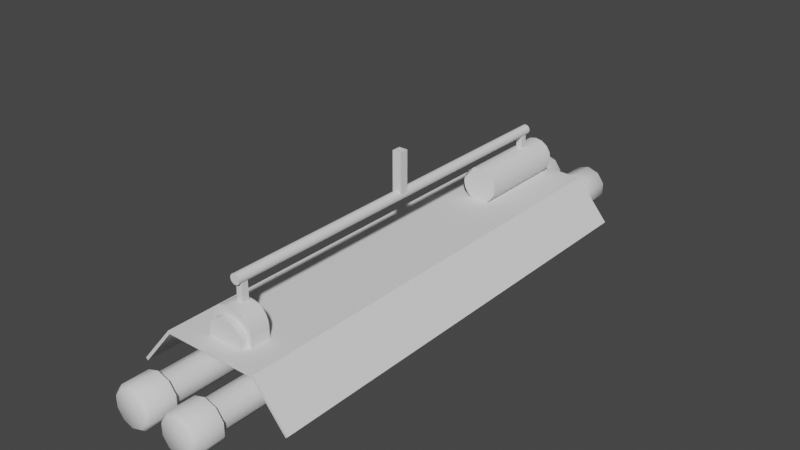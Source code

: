 # Source: CeilingLight.blend  (saved by Blender 3.3.6; exported with 4.5.12 LTS)
import bpy
from mathutils import Matrix  # noqa: F401  (used for matrix-valued properties, if any)

bpy.ops.wm.read_factory_settings(use_empty=True)
scene = bpy.context.scene
scene.name = 'Scene'

# ---- collections
col_collection = bpy.data.collections.new('Collection'); scene.collection.children.link(col_collection)
col_corridor = bpy.data.collections.new('Corridor'); scene.collection.children.link(col_corridor)

# ---- materials (node trees are filled in below, after node groups)
mat_material_001 = bpy.data.materials.new('Material.001')
mat_material_001.use_transparent_shadow = False

# ---- node groups
ng_auto_smooth = bpy.data.node_groups.new('Auto Smooth', 'GeometryNodeTree')
_s = ng_auto_smooth.interface.new_socket(name='Geometry', in_out='OUTPUT', socket_type='NodeSocketGeometry')
_s = ng_auto_smooth.interface.new_socket(name='Geometry', in_out='INPUT', socket_type='NodeSocketGeometry')
_s = ng_auto_smooth.interface.new_socket(name='Angle', in_out='INPUT', socket_type='NodeSocketFloat')
_s.subtype = 'ANGLE'
_s.min_value = 0.0
_s.max_value = 3.142
ng_auto_smooth.is_modifier = True
_N = ng_auto_smooth.nodes; _L = ng_auto_smooth.links
n0 = _N.new('NodeGroupOutput'); n0.name = 'Group Output'; n0.location = (480, -100)
n1 = _N.new('NodeGroupInput'); n1.name = 'Group Input'; n1.location = (-420, -300)
n2 = _N.new('NodeGroupInput'); n2.name = 'Group Input.001'; n2.location = (-60, -100)
n3 = _N.new('GeometryNodeSetShadeSmooth'); n3.name = 'Set Shade Smooth'; n3.location = (120, -100)
n3.domain = 'EDGE'
n4 = _N.new('GeometryNodeSetShadeSmooth'); n4.name = 'Set Shade Smooth.001'; n4.location = (300, -100)
n5 = _N.new('GeometryNodeInputMeshEdgeAngle'); n5.name = 'Edge Angle'; n5.location = (-420, -220)
n6 = _N.new('GeometryNodeInputEdgeSmooth'); n6.name = 'Is Edge Smooth'; n6.location = (-60, -160)
n7 = _N.new('GeometryNodeInputShadeSmooth'); n7.name = 'Is Face Smooth'; n7.location = (-240, -340)
n8 = _N.new('FunctionNodeBooleanMath'); n8.name = 'Boolean Math'; n8.location = (-60, -220)
n9 = _N.new('FunctionNodeCompare'); n9.name = 'Compare'; n9.location = (-240, -180)
n9.operation = 'LESS_EQUAL'
_L.new(n5.outputs[0], n9.inputs[0])
_L.new(n4.outputs[0], n0.inputs[0])
_L.new(n1.outputs[1], n9.inputs[1])
_L.new(n9.outputs[0], n8.inputs[0])
_L.new(n7.outputs[0], n8.inputs[1])
_L.new(n2.outputs[0], n3.inputs[0])
_L.new(n6.outputs[0], n3.inputs[1])
_L.new(n3.outputs[0], n4.inputs[0])
_L.new(n8.outputs[0], n3.inputs[2])
n0.is_active_output = True

# ---- material node trees
mat_material_001.use_nodes = True; mat_material_001.node_tree.nodes.clear()
_N = mat_material_001.node_tree.nodes; _L = mat_material_001.node_tree.links
n0 = _N.new('ShaderNodeBsdfPrincipled'); n0.name = 'Principled BSDF'; n0.location = (10, 300)
n0.distribution = 'GGX'
n0.subsurface_method = 'RANDOM_WALK_SKIN'
n0.inputs[3].default_value = 1.45
n0.inputs[27].default_value = (0.0, 0.0, 0.0, 1.0)
n0.inputs[28].default_value = 1.0
n1 = _N.new('ShaderNodeOutputMaterial'); n1.name = 'Material Output'; n1.location = (300, 300)
_L.new(n0.outputs[0], n1.inputs[0])
n1.is_active_output = True

# ---- world
world_world = bpy.data.worlds.new('World'); scene.world = world_world
world_world.use_nodes = True; world_world.node_tree.nodes.clear()
_N = world_world.node_tree.nodes; _L = world_world.node_tree.links
n0 = _N.new('ShaderNodeOutputWorld'); n0.name = 'World Output'; n0.location = (300, 300)
n1 = _N.new('ShaderNodeBackground'); n1.name = 'Background'; n1.location = (10, 300)
n1.inputs[0].default_value = (0.05088, 0.05088, 0.05088, 1.0)
_L.new(n1.outputs[0], n0.inputs[0])
n0.is_active_output = True
world_world.color = (0.05088, 0.05088, 0.05088)
world_world.use_sun_shadow = False
world_world.sun_shadow_jitter_overblur = 0.0

# ---- meshes
me_plane = bpy.data.meshes.new('Plane')
me_plane.from_pydata([(-0.1648, -0.781, -0.03889), (0.1648, -0.781, -0.03889), (-0.1648, 0.781, -0.03889), (0.1648, 0.781, -0.03889), (-0.2808, -0.781, -0.1758), (0.2808, -0.781, -0.1758), (-0.2808, 0.781, -0.1758), (0.2808, 0.781, -0.1758)], [], [(0, 1, 3, 2), (3, 1, 5, 7), (0, 2, 6, 4)])
_uv = me_plane.uv_layers.new(name='UVMap')
_uv.uv.foreach_set('vector', [0.854, 0.7112, 0.8337, 0.7112, 0.8337, 0.6151, 0.854, 0.6151, 0.8337, 0.6151, 0.8337, 0.7112, 0.8265, 0.7112, 0.8265, 0.6151, 0.854, 0.7112, 0.854, 0.6151, 0.8611, 0.6151, 0.8611, 0.7112])
me_plane.update()
me_cylinder_001 = bpy.data.meshes.new('Cylinder.001')
me_cylinder_001.from_pydata([(0.09145, 0.06755, -0.8875), (0.09145, 0.06755, 0.8875), (0.1212, 0.05789, -0.8875), (0.1212, 0.05789, 0.8875), (0.1396, 0.0326, -0.8875), (0.1396, 0.0326, 0.8875), (0.1396, 0.001348, -0.8875), (0.1396, 0.001348, 0.8875), (0.1212, -0.02394, -0.8875), (0.1212, -0.02394, 0.8875), (0.09145, -0.0336, -0.8875), (0.09145, -0.0336, 0.8875), (0.06173, -0.02394, -0.8875), (0.06173, -0.02394, 0.8875), (0.04335, 0.001348, -0.8875), (0.04335, 0.001348, 0.8875), (0.04335, 0.0326, -0.8875), (0.04335, 0.0326, 0.8875), (0.06173, 0.05789, -0.8875), (0.06173, 0.05789, 0.8875)], [], [(0, 1, 3, 2), (2, 3, 5, 4), (4, 5, 7, 6), (6, 7, 9, 8), (8, 9, 11, 10), (10, 11, 13, 12), (12, 13, 15, 14), (14, 15, 17, 16), (3, 1, 19, 17, 15, 13, 11, 9, 7, 5), (16, 17, 19, 18), (18, 19, 1, 0), (0, 2, 4, 6, 8, 10, 12, 14, 16, 18)])
me_cylinder_001.polygons.foreach_set('use_smooth', [True] * 12)
_uv = me_cylinder_001.uv_layers.new(name='UVMap')
_uv.uv.foreach_set('vector', [0.8638, 0.7381, 0.8638, 0.8473, 0.8619, 0.8473, 0.8619, 0.7381, 0.8619, 0.7381, 0.8619, 0.8473, 0.8603, 0.8473, 0.8603, 0.7381, 0.8584, 0.4921, 0.8584, 0.6012, 0.8569, 0.6012, 0.8569, 0.4921, 0.8569, 0.4921, 0.8569, 0.6012, 0.855, 0.6012, 0.855, 0.4921, 0.855, 0.4921, 0.855, 0.6012, 0.8534, 0.6012, 0.8534, 0.4921, 0.8619, 0.4921, 0.8619, 0.6012, 0.8604, 0.6012, 0.8604, 0.4921, 0.8604, 0.4921, 0.8604, 0.6012, 0.8584, 0.6012, 0.8584, 0.4921, 0.8534, 0.4921, 0.8534, 0.6012, 0.8518, 0.6012, 0.8518, 0.4921, 0.701, 0.8334, 0.701, 0.8314, 0.7022, 0.8299, 0.704, 0.8293, 0.7058, 0.8299, 0.707, 0.8314, 0.707, 0.8334, 0.7058, 0.8349, 0.704, 0.8355, 0.7022, 0.8349, 0.8518, 0.4921, 0.8518, 0.6012, 0.8499, 0.6012, 0.8499, 0.4921, 0.8499, 0.4921, 0.8499, 0.6012, 0.8484, 0.6012, 0.8484, 0.4921, 0.707, 0.8314, 0.7081, 0.8299, 0.7099, 0.8293, 0.7117, 0.8299, 0.7129, 0.8314, 0.7129, 0.8334, 0.7117, 0.8349, 0.7099, 0.8355, 0.7081, 0.8349, 0.707, 0.8334])
me_cylinder_001.materials.append(mat_material_001)
me_cylinder_001.update()
me_cylinder_002 = bpy.data.meshes.new('Cylinder.002')
me_cylinder_002.from_pydata([(0.09145, 0.08617, 0.8813), (0.09145, 0.08617, 0.9697), (0.1321, 0.07296, 0.8813), (0.1321, 0.07296, 0.9697), (0.1573, 0.03836, 0.8813), (0.1573, 0.03836, 0.9697), (0.1573, -0.004407, 0.8813), (0.1573, -0.004407, 0.9697), (0.1321, -0.03901, 0.8813), (0.1321, -0.03901, 0.9697), (0.09145, -0.05222, 0.8813), (0.09145, -0.05222, 0.9697), (0.05078, -0.03901, 0.8813), (0.05078, -0.03901, 0.9697), (0.02564, -0.004407, 0.8813), (0.02564, -0.004407, 0.9697), (0.02564, 0.03836, 0.8813), (0.02564, 0.03836, 0.9697), (0.05078, 0.07296, 0.8813), (0.05078, 0.07296, 0.9697), (0.1258, 0.06427, 0.9813), (0.09145, 0.07543, 0.9813), (0.147, 0.03504, 0.9813), (0.147, -0.001087, 0.9813), (0.1258, -0.03031, 0.9813), (0.09145, -0.04148, 0.9813), (0.0571, -0.03031, 0.9813), (0.03586, -0.001087, 0.9813), (0.03586, 0.03504, 0.9813), (0.0571, 0.06427, 0.9813)], [], [(0, 1, 3, 2), (2, 3, 5, 4), (4, 5, 7, 6), (6, 7, 9, 8), (8, 9, 11, 10), (10, 11, 13, 12), (12, 13, 15, 14), (14, 15, 17, 16), (17, 15, 27, 28), (16, 17, 19, 18), (18, 19, 1, 0), (0, 2, 4, 6, 8, 10, 12, 14, 16, 18), (20, 21, 29, 28, 27, 26, 25, 24, 23, 22), (15, 13, 26, 27), (13, 11, 25, 26), (11, 9, 24, 25), (9, 7, 23, 24), (3, 1, 21, 20), (7, 5, 22, 23), (5, 3, 20, 22), (1, 19, 29, 21), (19, 17, 28, 29)])
me_cylinder_002.polygons.foreach_set('use_smooth', [True] * 22)
_uv = me_cylinder_002.uv_layers.new(name='UVMap')
_uv.uv.foreach_set('vector', [0.7203, 0.8293, 0.7203, 0.8347, 0.7176, 0.8347, 0.7176, 0.8293, 0.7129, 0.8354, 0.7129, 0.83, 0.715, 0.83, 0.715, 0.8354, 0.715, 0.8354, 0.715, 0.83, 0.7176, 0.83, 0.7176, 0.8354, 0.8271, 0.6077, 0.8325, 0.6077, 0.8325, 0.6098, 0.8271, 0.6098, 0.8271, 0.6098, 0.8325, 0.6098, 0.8325, 0.6124, 0.8271, 0.6124, 0.8271, 0.6124, 0.8325, 0.6124, 0.8325, 0.6146, 0.8271, 0.6146, 0.8265, 0.7271, 0.832, 0.7271, 0.832, 0.7293, 0.8265, 0.7293, 0.8265, 0.7293, 0.832, 0.7293, 0.832, 0.7319, 0.8265, 0.7319, 0.832, 0.7319, 0.832, 0.7293, 0.8327, 0.7295, 0.8327, 0.7317, 0.8265, 0.7319, 0.832, 0.7319, 0.832, 0.734, 0.8265, 0.734, 0.7224, 0.8293, 0.7224, 0.8347, 0.7203, 0.8347, 0.7203, 0.8293, 0.6995, 0.8295, 0.697, 0.8303, 0.6945, 0.8295, 0.6929, 0.8273, 0.6929, 0.8247, 0.6945, 0.8226, 0.697, 0.8218, 0.6995, 0.8226, 0.701, 0.8247, 0.701, 0.8273, 0.6868, 0.8289, 0.6855, 0.8271, 0.6855, 0.8249, 0.6868, 0.8231, 0.6889, 0.8224, 0.691, 0.8231, 0.6923, 0.8249, 0.6923, 0.8271, 0.691, 0.8289, 0.6889, 0.8296, 0.6889, 0.8218, 0.6914, 0.8226, 0.691, 0.8231, 0.6889, 0.8224, 0.6914, 0.8226, 0.6929, 0.8247, 0.6923, 0.8249, 0.691, 0.8231, 0.8325, 0.6124, 0.8325, 0.6098, 0.8332, 0.61, 0.8332, 0.6122, 0.6929, 0.8273, 0.6914, 0.8295, 0.691, 0.8289, 0.6923, 0.8271, 0.7176, 0.8347, 0.7203, 0.8347, 0.7201, 0.8354, 0.7178, 0.8354, 0.7176, 0.83, 0.715, 0.83, 0.7152, 0.8293, 0.7174, 0.8293, 0.6889, 0.8303, 0.6864, 0.8295, 0.6868, 0.8289, 0.6889, 0.8296, 0.6848, 0.8273, 0.6848, 0.8247, 0.6855, 0.8249, 0.6855, 0.8271, 0.6848, 0.8247, 0.6864, 0.8226, 0.6868, 0.8231, 0.6855, 0.8249])
me_cylinder_002.update()
me_cube_015 = bpy.data.meshes.new('Cube.015')
me_cube_015.from_pydata([(-0.8099, -0.4647, -1.009), (-1.0, 0.4647, -1.0), (0.8099, -0.4647, -1.009), (1.0, 0.4647, -1.0), (-0.1511, -0.4647, 0.0489), (-0.8099, -0.4647, -0.6099), (-0.3304, -0.4647, 0.02529), (-0.4859, -0.4647, -0.03911), (-0.6194, -0.4647, -0.1416), (-0.7218, -0.4647, -0.2751), (-0.7862, -0.4647, -0.4306), (-1.0, 0.4647, -0.3986), (-0.1636, 0.4647, 0.4378), (-0.9715, 0.4647, -0.1821), (-0.8879, 0.4647, 0.0196), (-0.755, 0.4647, 0.1928), (-0.5818, 0.4647, 0.3258), (-0.38, 0.4647, 0.4093), (0.8099, -0.4647, -0.6099), (0.1511, -0.4647, 0.0489), (0.7862, -0.4647, -0.4306), (0.7218, -0.4647, -0.2751), (0.6194, -0.4647, -0.1416), (0.4859, -0.4647, -0.03911), (0.3304, -0.4647, 0.02529), (0.1636, 0.4647, 0.4378), (1.0, 0.4647, -0.3986), (0.38, 0.4647, 0.4093), (0.5818, 0.4647, 0.3258), (0.755, 0.4647, 0.1928), (0.8879, 0.4647, 0.0196), (0.9715, 0.4647, -0.1821), (-1.0, -0.4647, -1.0), (1.0, -0.4647, -1.0), (-0.38, -0.4647, 0.4093), (-0.1636, -0.4647, 0.4378), (-0.5818, -0.4647, 0.3258), (-0.755, -0.4647, 0.1928), (-0.8879, -0.4647, 0.0196), (-0.9715, -0.4647, -0.1821), (-1.0, -0.4647, -0.3986), (0.1636, -0.4647, 0.4378), (0.38, -0.4647, 0.4093), (0.5818, -0.4647, 0.3258), (0.755, -0.4647, 0.1928), (0.8879, -0.4647, 0.0196), (0.9715, -0.4647, -0.1821), (1.0, -0.4647, -0.3986), (-0.8099, -0.8108, -1.009), (0.8099, -0.8108, -1.009), (-0.3304, -0.8108, 0.02529), (-0.1511, -0.8108, 0.0489), (-0.4859, -0.8108, -0.03911), (-0.6194, -0.8108, -0.1416), (-0.7218, -0.8108, -0.2751), (-0.7862, -0.8108, -0.4306), (-0.8099, -0.8108, -0.6099), (0.1511, -0.8108, 0.0489), (0.3304, -0.8108, 0.02529), (0.4859, -0.8108, -0.03911), (0.6194, -0.8108, -0.1416), (0.7218, -0.8108, -0.2751), (0.7862, -0.8108, -0.4306), (0.8099, -0.8108, -0.6099)], [], [(25, 12, 35, 41), (3, 26, 47, 33), (32, 40, 11, 1), (1, 3, 33, 32), (1, 11, 13, 14, 15, 16, 17, 12, 25, 27, 28, 29, 30, 31, 26, 3), (35, 12, 17, 34), (34, 17, 16, 36), (36, 16, 15, 37), (37, 15, 14, 38), (38, 14, 13, 39), (39, 13, 11, 40), (25, 41, 42, 27), (27, 42, 43, 28), (28, 43, 44, 29), (29, 44, 45, 30), (30, 45, 46, 31), (31, 46, 47, 26), (21, 22, 60, 61), (2, 0, 32, 33), (6, 4, 35, 34), (7, 6, 34, 36), (8, 7, 36, 37), (9, 8, 37, 38), (10, 9, 38, 39), (5, 10, 39, 40), (19, 24, 42, 41), (24, 23, 43, 42), (23, 22, 44, 43), (22, 21, 45, 44), (21, 20, 46, 45), (20, 18, 47, 46), (18, 2, 33, 47), (4, 19, 41, 35), (0, 5, 40, 32), (49, 63, 62, 61, 60, 59, 58, 57, 51, 50, 52, 53, 54, 55, 56, 48), (7, 8, 53, 52), (20, 21, 61, 62), (8, 9, 54, 53), (18, 20, 62, 63), (9, 10, 55, 54), (2, 18, 63, 49), (10, 5, 56, 55), (19, 4, 51, 57), (24, 19, 57, 58), (0, 2, 49, 48), (5, 0, 48, 56), (23, 24, 58, 59), (4, 6, 50, 51), (22, 23, 59, 60), (6, 7, 52, 50)])
me_cube_015.polygons.foreach_set('use_smooth', [True] * 50)
_uv = me_cube_015.uv_layers.new(name='UVMap')
_uv.uv.foreach_set('vector', [0.5492, 0.8036, 0.5492, 0.8237, 0.4921, 0.8237, 0.4921, 0.8036, 0.6636, 0.7672, 0.6636, 0.8036, 0.6064, 0.8036, 0.6064, 0.7672, 0.6064, 0.7672, 0.6064, 0.8036, 0.5492, 0.8036, 0.5492, 0.7672, 0.7953, 0.7381, 0.7953, 0.8611, 0.7381, 0.8611, 0.7381, 0.7381, 0.7381, 0.6151, 0.7751, 0.6151, 0.7884, 0.6168, 0.8008, 0.622, 0.8115, 0.6302, 0.8196, 0.6408, 0.8248, 0.6532, 0.8265, 0.6665, 0.8265, 0.6867, 0.8248, 0.7, 0.8196, 0.7124, 0.8115, 0.723, 0.8008, 0.7312, 0.7884, 0.7363, 0.7751, 0.7381, 0.7381, 0.7381, 0.4921, 0.8237, 0.5492, 0.8237, 0.5492, 0.837, 0.4921, 0.837, 0.4921, 0.837, 0.5492, 0.837, 0.5492, 0.8494, 0.4921, 0.8494, 0.4921, 0.8494, 0.5492, 0.8494, 0.5492, 0.8601, 0.4921, 0.8601, 0.6064, 0.8421, 0.5492, 0.8421, 0.5492, 0.8302, 0.6064, 0.8302, 0.6064, 0.8302, 0.5492, 0.8302, 0.5492, 0.8171, 0.6064, 0.8171, 0.6064, 0.8171, 0.5492, 0.8171, 0.5492, 0.8036, 0.6064, 0.8036, 0.5492, 0.8036, 0.4921, 0.8036, 0.4921, 0.7903, 0.5492, 0.7903, 0.5492, 0.7903, 0.4921, 0.7903, 0.4921, 0.7779, 0.5492, 0.7779, 0.5492, 0.7779, 0.4921, 0.7779, 0.4921, 0.7672, 0.5492, 0.7672, 0.6636, 0.8421, 0.6064, 0.8421, 0.6064, 0.8302, 0.6636, 0.8302, 0.6636, 0.8302, 0.6064, 0.8302, 0.6064, 0.8171, 0.6636, 0.8171, 0.6636, 0.8171, 0.6064, 0.8171, 0.6064, 0.8036, 0.6636, 0.8036, 0.7274, 0.8126, 0.7274, 0.8218, 0.7061, 0.8218, 0.7061, 0.8126, 0.8611, 0.7264, 0.8611, 0.6268, 0.8616, 0.6151, 0.8616, 0.7381, 0.8017, 0.5739, 0.8032, 0.5629, 0.8271, 0.5636, 0.8253, 0.577, 0.7977, 0.5835, 0.8017, 0.5739, 0.8253, 0.577, 0.8202, 0.5894, 0.7914, 0.5917, 0.7977, 0.5835, 0.8202, 0.5894, 0.812, 0.6, 0.7832, 0.598, 0.7914, 0.5917, 0.812, 0.6, 0.8013, 0.6082, 0.7737, 0.6019, 0.7832, 0.598, 0.8013, 0.6082, 0.7889, 0.6133, 0.7626, 0.6034, 0.7737, 0.6019, 0.7889, 0.6133, 0.7756, 0.6151, 0.8032, 0.5443, 0.8017, 0.5333, 0.8253, 0.5302, 0.8271, 0.5435, 0.8017, 0.5333, 0.7977, 0.5237, 0.8202, 0.5178, 0.8253, 0.5302, 0.7977, 0.5237, 0.7914, 0.5155, 0.812, 0.5071, 0.8202, 0.5178, 0.7914, 0.5155, 0.7832, 0.5092, 0.8013, 0.499, 0.812, 0.5071, 0.7832, 0.5092, 0.7737, 0.5052, 0.7889, 0.4938, 0.8013, 0.499, 0.7737, 0.5052, 0.7626, 0.5038, 0.7756, 0.4921, 0.7889, 0.4938, 0.7626, 0.5038, 0.7381, 0.5038, 0.7386, 0.4921, 0.7756, 0.4921, 0.8032, 0.5629, 0.8032, 0.5443, 0.8271, 0.5435, 0.8271, 0.5636, 0.7381, 0.6034, 0.7626, 0.6034, 0.7756, 0.6151, 0.7386, 0.6151, 0.7953, 0.7381, 0.8198, 0.7381, 0.8308, 0.7396, 0.8404, 0.7435, 0.8486, 0.7498, 0.8549, 0.758, 0.8589, 0.7676, 0.8603, 0.7786, 0.8603, 0.7972, 0.8589, 0.8082, 0.8549, 0.8178, 0.8486, 0.826, 0.8404, 0.8323, 0.8308, 0.8363, 0.8198, 0.8377, 0.7953, 0.8377, 0.6848, 0.8352, 0.6848, 0.8434, 0.6636, 0.8434, 0.6636, 0.8352, 0.7274, 0.8025, 0.7274, 0.8126, 0.7061, 0.8126, 0.7061, 0.8025, 0.6848, 0.8218, 0.6848, 0.8126, 0.7061, 0.8126, 0.7061, 0.8218, 0.7274, 0.7914, 0.7274, 0.8025, 0.7061, 0.8025, 0.7061, 0.7914, 0.6848, 0.8126, 0.6848, 0.8025, 0.7061, 0.8025, 0.7061, 0.8126, 0.7274, 0.7672, 0.7274, 0.7914, 0.7061, 0.7914, 0.7061, 0.7672, 0.6848, 0.8025, 0.6848, 0.7914, 0.7061, 0.7914, 0.7061, 0.8025, 0.6848, 0.796, 0.6848, 0.8146, 0.6636, 0.8146, 0.6636, 0.796, 0.6848, 0.785, 0.6848, 0.796, 0.6636, 0.796, 0.6636, 0.785, 0.8484, 0.4921, 0.8484, 0.5917, 0.8271, 0.5917, 0.8271, 0.4921, 0.6848, 0.7914, 0.6848, 0.7672, 0.7061, 0.7672, 0.7061, 0.7914, 0.6848, 0.7754, 0.6848, 0.785, 0.6636, 0.785, 0.6636, 0.7754, 0.6848, 0.8146, 0.6848, 0.8256, 0.6636, 0.8256, 0.6636, 0.8146, 0.6848, 0.7672, 0.6848, 0.7754, 0.6636, 0.7754, 0.6636, 0.7672, 0.6848, 0.8256, 0.6848, 0.8352, 0.6636, 0.8352, 0.6636, 0.8256])
me_cube_015.update()
me_cylinder_004 = bpy.data.meshes.new('Cylinder.004')
me_cylinder_004.from_pydata([(5.24e-09, 0.06225, -0.1674), (5.24e-09, 0.06225, 0.1674), (0.02382, 0.05751, -0.1674), (0.02382, 0.05751, 0.1674), (0.04402, 0.04402, -0.1674), (0.04402, 0.04402, 0.1674), (0.05751, 0.02382, -0.1674), (0.05751, 0.02382, 0.1674), (0.06225, -2.19e-07, -0.1674), (0.06225, -2.282e-07, 0.1674), (0.05751, -0.02382, -0.1674), (0.05751, -0.02382, 0.1674), (0.04402, -0.04402, -0.1674), (0.04402, -0.04402, 0.1674), (0.02382, -0.05752, -0.1674), (0.02382, -0.05752, 0.1674), (5.24e-09, -0.06225, -0.1674), (5.24e-09, -0.06225, 0.1674), (-0.02382, -0.05752, -0.1674), (-0.02382, -0.05752, 0.1674), (-0.04402, -0.04402, -0.1674), (-0.04402, -0.04402, 0.1674), (-0.05751, -0.02382, -0.1674), (-0.05751, -0.02382, 0.1674), (-0.06225, -2.19e-07, -0.1674), (-0.06225, -2.282e-07, 0.1674), (-0.05751, 0.02382, -0.1674), (-0.05751, 0.02382, 0.1674), (-0.04402, 0.04402, -0.1674), (-0.04402, 0.04402, 0.1674), (-0.02382, 0.05751, -0.1674), (-0.02382, 0.05751, 0.1674)], [], [(0, 1, 3, 2), (2, 3, 5, 4), (4, 5, 7, 6), (6, 7, 9, 8), (8, 9, 11, 10), (10, 11, 13, 12), (12, 13, 15, 14), (14, 15, 17, 16), (16, 17, 19, 18), (18, 19, 21, 20), (20, 21, 23, 22), (22, 23, 25, 24), (24, 25, 27, 26), (26, 27, 29, 28), (3, 1, 31, 29, 27, 25, 23, 21, 19, 17, 15, 13, 11, 9, 7, 5), (28, 29, 31, 30), (30, 31, 1, 0), (0, 2, 4, 6, 8, 10, 12, 14, 16, 18, 20, 22, 24, 26, 28, 30)])
me_cylinder_004.polygons.foreach_set('use_smooth', [True] * 18)
_uv = me_cylinder_004.uv_layers.new(name='UVMap')
_uv.uv.foreach_set('vector', [0.7299, 0.7878, 0.7299, 0.8084, 0.7285, 0.8084, 0.7285, 0.7878, 0.7285, 0.7878, 0.7285, 0.8084, 0.7274, 0.8084, 0.7274, 0.7878, 0.738, 0.7878, 0.738, 0.8084, 0.7367, 0.8084, 0.7367, 0.7878, 0.7367, 0.7878, 0.7367, 0.8084, 0.7352, 0.8084, 0.7352, 0.7878, 0.7352, 0.7878, 0.7352, 0.8084, 0.7338, 0.8084, 0.7338, 0.7878, 0.7338, 0.7878, 0.7338, 0.8084, 0.7327, 0.8084, 0.7327, 0.7878, 0.7338, 0.7672, 0.7338, 0.7878, 0.7327, 0.7878, 0.7327, 0.7672, 0.7327, 0.7672, 0.7327, 0.7878, 0.7314, 0.7878, 0.7314, 0.7672, 0.7314, 0.7672, 0.7314, 0.7878, 0.7299, 0.7878, 0.7299, 0.7672, 0.7299, 0.7672, 0.7299, 0.7878, 0.7285, 0.7878, 0.7285, 0.7672, 0.7285, 0.7672, 0.7285, 0.7878, 0.7274, 0.7878, 0.7274, 0.7672, 0.738, 0.7672, 0.738, 0.7878, 0.7367, 0.7878, 0.7367, 0.7672, 0.7367, 0.7672, 0.7367, 0.7878, 0.7352, 0.7878, 0.7352, 0.7672, 0.7352, 0.7672, 0.7352, 0.7878, 0.7338, 0.7878, 0.7338, 0.7672, 0.701, 0.8248, 0.7016, 0.8234, 0.7027, 0.8223, 0.704, 0.8218, 0.7055, 0.8218, 0.7069, 0.8223, 0.708, 0.8234, 0.7086, 0.8248, 0.7086, 0.8263, 0.708, 0.8277, 0.7069, 0.8287, 0.7055, 0.8293, 0.704, 0.8293, 0.7027, 0.8287, 0.7016, 0.8277, 0.701, 0.8263, 0.7327, 0.7878, 0.7327, 0.8084, 0.7314, 0.8084, 0.7314, 0.7878, 0.7314, 0.7878, 0.7314, 0.8084, 0.7299, 0.8084, 0.7299, 0.7878, 0.728, 0.826, 0.7291, 0.8249, 0.7304, 0.8244, 0.7319, 0.8244, 0.7333, 0.8249, 0.7344, 0.826, 0.7349, 0.8274, 0.7349, 0.8289, 0.7344, 0.8303, 0.7333, 0.8313, 0.7319, 0.8319, 0.7304, 0.8319, 0.7291, 0.8313, 0.728, 0.8303, 0.7274, 0.8289, 0.7274, 0.8274])
me_cylinder_004.update()
me_cylinder_005 = bpy.data.meshes.new('Cylinder.005')
me_cylinder_005.from_pydata([(5.24e-09, 0.06225, -0.1298), (5.24e-09, 0.06225, 0.1298), (0.02382, 0.05751, -0.1298), (0.02382, 0.05751, 0.1298), (0.04402, 0.04402, -0.1298), (0.04402, 0.04402, 0.1298), (0.05751, 0.02382, -0.1298), (0.05751, 0.02382, 0.1298), (0.06225, -2.504e-07, -0.1298), (0.06225, -1.968e-07, 0.1298), (0.05751, -0.02382, -0.1298), (0.05751, -0.02382, 0.1298), (0.04402, -0.04402, -0.1298), (0.04402, -0.04402, 0.1298), (0.02382, -0.05752, -0.1298), (0.02382, -0.05752, 0.1298), (5.24e-09, -0.06225, -0.1298), (5.24e-09, -0.06225, 0.1298), (-0.02382, -0.05752, -0.1298), (-0.02382, -0.05752, 0.1298), (-0.04402, -0.04402, -0.1298), (-0.04402, -0.04402, 0.1298), (-0.05751, -0.02382, -0.1298), (-0.05751, -0.02382, 0.1298), (-0.06225, -2.504e-07, -0.1298), (-0.06225, -1.968e-07, 0.1298), (-0.05751, 0.02382, -0.1298), (-0.05751, 0.02382, 0.1298), (-0.04402, 0.04402, -0.1298), (-0.04402, 0.04402, 0.1298), (-0.02382, 0.05751, -0.1298), (-0.02382, 0.05751, 0.1298)], [], [(0, 1, 3, 2), (2, 3, 5, 4), (4, 5, 7, 6), (6, 7, 9, 8), (8, 9, 11, 10), (10, 11, 13, 12), (12, 13, 15, 14), (14, 15, 17, 16), (16, 17, 19, 18), (18, 19, 21, 20), (20, 21, 23, 22), (22, 23, 25, 24), (24, 25, 27, 26), (26, 27, 29, 28), (3, 1, 31, 29, 27, 25, 23, 21, 19, 17, 15, 13, 11, 9, 7, 5), (28, 29, 31, 30), (30, 31, 1, 0), (0, 2, 4, 6, 8, 10, 12, 14, 16, 18, 20, 22, 24, 26, 28, 30)])
me_cylinder_005.polygons.foreach_set('use_smooth', [True] * 18)
_uv = me_cylinder_005.uv_layers.new(name='UVMap')
_uv.uv.foreach_set('vector', [0.8305, 0.7271, 0.8305, 0.7112, 0.8319, 0.7112, 0.8319, 0.7271, 0.8319, 0.7271, 0.8319, 0.7112, 0.8329, 0.7112, 0.8329, 0.7271, 0.738, 0.8084, 0.738, 0.8244, 0.7367, 0.8244, 0.7367, 0.8084, 0.7367, 0.8084, 0.7367, 0.8244, 0.7352, 0.8244, 0.7352, 0.8084, 0.7352, 0.8084, 0.7352, 0.8244, 0.7338, 0.8244, 0.7338, 0.8084, 0.7338, 0.8084, 0.7338, 0.8244, 0.7327, 0.8244, 0.7327, 0.8084, 0.7327, 0.8084, 0.7327, 0.8244, 0.7314, 0.8244, 0.7314, 0.8084, 0.7314, 0.8084, 0.7314, 0.8244, 0.7299, 0.8244, 0.7299, 0.8084, 0.7299, 0.8084, 0.7299, 0.8244, 0.7285, 0.8244, 0.7285, 0.8084, 0.7285, 0.8084, 0.7285, 0.8244, 0.7274, 0.8244, 0.7274, 0.8084, 0.8313, 0.5917, 0.8313, 0.6077, 0.8299, 0.6077, 0.8299, 0.5917, 0.8299, 0.5917, 0.8299, 0.6077, 0.8285, 0.6077, 0.8285, 0.5917, 0.8285, 0.5917, 0.8285, 0.6077, 0.8271, 0.6077, 0.8271, 0.5917, 0.8265, 0.7271, 0.8265, 0.7112, 0.8276, 0.7112, 0.8276, 0.7271, 0.7086, 0.8248, 0.7091, 0.8234, 0.7102, 0.8223, 0.7116, 0.8218, 0.7131, 0.8218, 0.7144, 0.8223, 0.7155, 0.8234, 0.7161, 0.8248, 0.7161, 0.8263, 0.7155, 0.8277, 0.7144, 0.8287, 0.7131, 0.8293, 0.7116, 0.8293, 0.7102, 0.8287, 0.7091, 0.8277, 0.7086, 0.8263, 0.8276, 0.7271, 0.8276, 0.7112, 0.829, 0.7112, 0.829, 0.7271, 0.829, 0.7271, 0.829, 0.7112, 0.8305, 0.7112, 0.8305, 0.7271, 0.7191, 0.8293, 0.7177, 0.8287, 0.7166, 0.8277, 0.7161, 0.8263, 0.7161, 0.8248, 0.7166, 0.8234, 0.7177, 0.8223, 0.7191, 0.8218, 0.7206, 0.8218, 0.7219, 0.8223, 0.723, 0.8234, 0.7236, 0.8248, 0.7236, 0.8263, 0.723, 0.8277, 0.7219, 0.8287, 0.7206, 0.8293])
me_cylinder_005.update()
me_cube_017 = bpy.data.meshes.new('Cube.017')
me_cube_017.from_pydata([(-1.0, -60.65, -0.8041), (-1.0, -60.65, 5.433), (-1.0, -58.65, -0.8041), (-1.0, -58.65, 5.433), (1.0, -60.65, -0.8041), (1.0, -60.65, 5.433), (1.0, -58.65, -0.8041), (1.0, -58.65, 5.433)], [], [(0, 1, 3, 2), (2, 3, 7, 6), (6, 7, 5, 4), (4, 5, 1, 0), (2, 6, 4, 0), (7, 3, 1, 5)])
_uv = me_cube_017.uv_layers.new(name='UVMap')
_uv.uv.foreach_set('vector', [0.7381, 0.3836, 0.7381, 0.7672, 0.6151, 0.7672, 0.6151, 0.3836, 0.7381, 0.0, 0.7381, 0.3836, 0.6151, 0.3836, 0.6151, 0.0, 0.6151, 0.3836, 0.6151, 0.7672, 0.4921, 0.7672, 0.4921, 0.3836, 0.6151, 0.0, 0.6151, 0.3836, 0.4921, 0.3836, 0.4921, 0.0, 0.7381, 0.3691, 0.8611, 0.3691, 0.8611, 0.4921, 0.7381, 0.4921, 0.7381, 0.246, 0.8611, 0.246, 0.8611, 0.369, 0.7381, 0.369])
me_cube_017.update()
me_cube_018 = bpy.data.meshes.new('Cube.018')
me_cube_018.from_pydata([(-1.0, -1.0, -1.0), (-1.0, -1.0, 8.186), (-1.0, 1.0, -1.0), (-1.0, 1.0, 8.186), (1.0, -1.0, -1.0), (1.0, -1.0, 8.186), (1.0, 1.0, -1.0), (1.0, 1.0, 8.186)], [], [(0, 1, 3, 2), (2, 3, 7, 6), (6, 7, 5, 4), (4, 5, 1, 0), (2, 6, 4, 0), (7, 3, 1, 5)])
_uv = me_cube_018.uv_layers.new(name='UVMap')
_uv.uv.foreach_set('vector', [0.4921, 0.0, 0.4921, 1.0, 0.3691, 1.0, 0.3691, 0.0, 0.123, 0.0, 0.123, 1.0, 0.0, 1.0, 1.192e-07, 0.0, 0.3691, 0.0, 0.3691, 1.0, 0.246, 1.0, 0.246, 0.0, 0.246, 0.0, 0.246, 1.0, 0.123, 1.0, 0.123, 0.0, 0.7381, 0.0, 0.8611, 0.0, 0.8611, 0.123, 0.7381, 0.123, 0.7381, 0.123, 0.8611, 0.123, 0.8611, 0.246, 0.7381, 0.246])
me_cube_018.update()

# ---- objects
ob_plane = bpy.data.objects.new('Plane', me_plane)
ob_cylinder = bpy.data.objects.new('Cylinder', me_cylinder_001)
ob_cylinder_001 = bpy.data.objects.new('Cylinder.001', me_cylinder_002)
ob_cube = bpy.data.objects.new('Cube', me_cube_015)
ob_cylinder_002 = bpy.data.objects.new('Cylinder.002', me_cylinder_004)
ob_cylinder_003 = bpy.data.objects.new('Cylinder.003', me_cylinder_005)
ob_cube_001 = bpy.data.objects.new('Cube.001', me_cube_017)
ob_cube_002 = bpy.data.objects.new('Cube.002', me_cube_018)

# ---- transforms, parenting, visibility, modifiers, constraints
ob_plane.location = (0.0, 0.0, -0.2226)
_m = ob_plane.modifiers.new('Solidify', 'SOLIDIFY')
ob_cylinder.location = (0.0, 0.0, -0.3927)
ob_cylinder.rotation_euler = (1.571, -0.0, 0.0)
_m = ob_cylinder.modifiers.new('Mirror', 'MIRROR')
_m = ob_cylinder.modifiers.new('Auto Smooth', 'NODES')
_m.node_group = ng_auto_smooth
_gi = [s.identifier for s in ng_auto_smooth.interface.items_tree if s.item_type == 'SOCKET' and s.in_out == 'INPUT']
_m[_gi[1]] = 0.7505  # Angle
ob_cylinder_001.location = (0.0, 0.0, -0.3927)
ob_cylinder_001.rotation_euler = (1.571, -0.0, 0.0)
_m = ob_cylinder_001.modifiers.new('Mirror', 'MIRROR')
_m.use_axis = (True, False, True)
_m = ob_cylinder_001.modifiers.new('Auto Smooth', 'NODES')
_m.node_group = ng_auto_smooth
_gi = [s.identifier for s in ng_auto_smooth.interface.items_tree if s.item_type == 'SOCKET' and s.in_out == 'INPUT']
_m[_gi[1]] = 0.8727  # Angle
ob_cube.location = (-5.955e-05, -0.6644, -0.1938)
ob_cube.scale = (0.07281, 0.07281, 0.07281)
_m = ob_cube.modifiers.new('Auto Smooth', 'NODES')
_m.node_group = ng_auto_smooth
_gi = [s.identifier for s in ng_auto_smooth.interface.items_tree if s.item_type == 'SOCKET' and s.in_out == 'INPUT']
_m[_gi[1]] = 0.5236  # Angle
ob_cylinder_002.location = (4.868e-16, 0.5801, -0.207)
ob_cylinder_002.rotation_euler = (-1.571, -2.22e-16, 2.22e-16)
_m = ob_cylinder_002.modifiers.new('Auto Smooth', 'NODES')
_m.node_group = ng_auto_smooth
_gi = [s.identifier for s in ng_auto_smooth.interface.items_tree if s.item_type == 'SOCKET' and s.in_out == 'INPUT']
_m[_gi[1]] = 0.5236  # Angle
ob_cylinder_003.location = (0.0, 0.0, -0.08839)
ob_cylinder_003.rotation_euler = (-1.571, -2.22e-16, 2.22e-16)
ob_cylinder_003.scale = (0.2717, 0.2717, 5.197)
_m = ob_cylinder_003.modifiers.new('Auto Smooth', 'NODES')
_m.node_group = ng_auto_smooth
_gi = [s.identifier for s in ng_auto_smooth.interface.items_tree if s.item_type == 'SOCKET' and s.in_out == 'INPUT']
_m[_gi[1]] = 0.5236  # Angle
ob_cube_001.location = (0.0, 0.0, -0.1596)
ob_cube_001.scale = (0.01091, 0.01091, 0.01091)
_m = ob_cube_001.modifiers.new('Mirror', 'MIRROR')
_m.use_axis = (False, True, False)
ob_cube_002.location = (0.0, 0.0, -0.06961)
ob_cube_002.scale = (0.01542, 0.01542, 0.01542)

# ---- collection membership
col_collection.objects.link(ob_plane)
col_collection.objects.link(ob_cylinder)
col_collection.objects.link(ob_cylinder_001)
col_collection.objects.link(ob_cube)
col_collection.objects.link(ob_cylinder_002)
col_collection.objects.link(ob_cylinder_003)
col_collection.objects.link(ob_cube_001)
col_collection.objects.link(ob_cube_002)

# ---- scene / render settings (as saved in the file)
scene.frame_start = 1; scene.frame_end = 250; scene.frame_set(1)
scene.render.engine = 'BLENDER_EEVEE_NEXT'
scene.cycles.sampling_pattern = 'TABULATED_SOBOL'
scene.cycles.use_light_tree = False
scene.view_settings.view_transform = 'Filmic'
bpy.context.view_layer.update()

# ---- added for rendering (the .blend has no active camera and no usable light): camera, sun
cam_auto = bpy.data.cameras.new('AutoCamera')
cam_auto.lens = 50.0
cam_auto.sensor_width = 36.0
cam_auto.clip_end = 1000.0
ob_auto_camera = bpy.data.objects.new('AutoCamera', cam_auto)
scene.collection.objects.link(ob_auto_camera)
ob_auto_camera.location = (1.94492, -2.33391, 1.36178)
ob_auto_camera.rotation_euler = (1.09748, -7.21219e-08, 0.694738)
scene.camera = ob_auto_camera
light_auto_sun = bpy.data.lights.new('AutoSun', 'SUN')
light_auto_sun.energy = 3.0
light_auto_sun.angle = 0.0523599
ob_auto_sun = bpy.data.objects.new('AutoSun', light_auto_sun)
scene.collection.objects.link(ob_auto_sun)
ob_auto_sun.rotation_euler = (0.872665, 0.174533, 0.523599)
bpy.context.view_layer.update()

